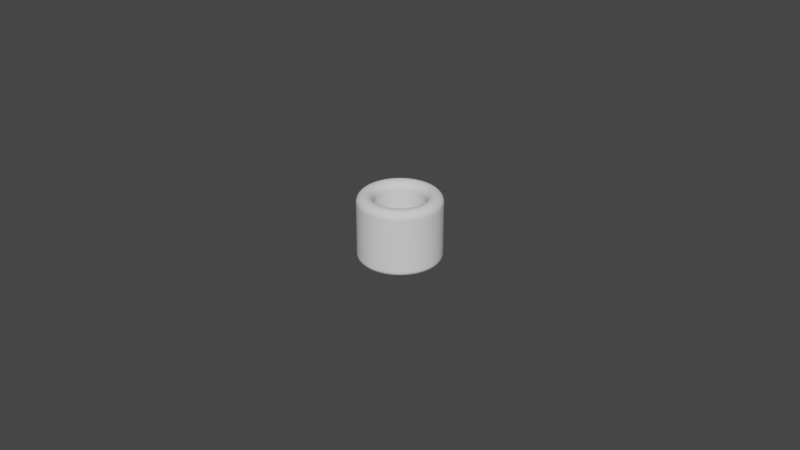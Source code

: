 # Source: Cylinder_ThumbRing_D15.5L20.0T5.0_P.blend  (saved by Blender 4.0.36; exported with 4.5.12 LTS)
import bpy
from mathutils import Matrix  # noqa: F401  (used for matrix-valued properties, if any)

bpy.ops.wm.read_factory_settings(use_empty=True)
scene = bpy.context.scene
scene.name = 'Scene'

# ---- collections
col_collection = bpy.data.collections.new('Collection'); scene.collection.children.link(col_collection)

# ---- world
world_world = bpy.data.worlds.new('World'); scene.world = world_world
world_world.use_nodes = True; world_world.node_tree.nodes.clear()
_N = world_world.node_tree.nodes; _L = world_world.node_tree.links
n0 = _N.new('ShaderNodeOutputWorld'); n0.name = 'World Output'; n0.location = (300, 300)
n1 = _N.new('ShaderNodeBackground'); n1.name = 'Background'; n1.location = (10, 300)
n1.inputs[0].default_value = (0.05088, 0.05088, 0.05088, 1.0)
_L.new(n1.outputs[0], n0.inputs[0])
n0.is_active_output = True
world_world.color = (0.05088, 0.05088, 0.05088)
world_world.use_sun_shadow = False
world_world.sun_shadow_jitter_overblur = 0.0

# ---- meshes
me_cylinder_thumbring_d15_5l20_0t5_0_p = bpy.data.meshes.new('Cylinder_ThumbRing_D15.5L20.0T5.0_P')
me_cylinder_thumbring_d15_5l20_0t5_0_p.from_pydata([(0.0, 0.00775, 0.0), (-0.0006081, 0.007726, 0.0), (-0.001212, 0.007655, 0.0), (-0.001809, 0.007536, 0.0), (-0.002395, 0.007371, 0.0), (-0.002966, 0.00716, 0.0), (-0.003518, 0.006905, 0.0), (-0.004049, 0.006608, 0.0), (-0.004555, 0.00627, 0.0), (-0.005033, 0.005893, 0.0), (-0.00548, 0.00548, 0.0), (-0.005893, 0.005033, 0.0), (-0.00627, 0.004555, 0.0), (-0.006608, 0.004049, 0.0), (-0.006905, 0.003518, 0.0), (-0.00716, 0.002966, 0.0), (-0.007371, 0.002395, 0.0), (-0.007536, 0.001809, 0.0), (-0.007655, 0.001212, 0.0), (-0.007726, 0.0006081, 0.0), (-0.00775, 0.0, 0.0), (-0.007726, -0.0006081, 0.0), (-0.007655, -0.001212, 0.0), (-0.007536, -0.001809, 0.0), (-0.007371, -0.002395, 0.0), (-0.00716, -0.002966, 0.0), (-0.006905, -0.003518, 0.0), (-0.006608, -0.004049, 0.0), (-0.00627, -0.004555, 0.0), (-0.005893, -0.005033, 0.0), (-0.00548, -0.00548, 0.0), (-0.005033, -0.005893, 0.0), (-0.004555, -0.00627, 0.0), (-0.004049, -0.006608, 0.0), (-0.003518, -0.006905, 0.0), (-0.002966, -0.00716, 0.0), (-0.002395, -0.007371, 0.0), (-0.001809, -0.007536, 0.0), (-0.001212, -0.007655, 0.0), (-0.0006081, -0.007726, 0.0), (0.0, -0.00775, 0.0), (0.0006081, -0.007726, 0.0), (0.001212, -0.007655, 0.0), (0.001809, -0.007536, 0.0), (0.002395, -0.007371, 0.0), (0.002966, -0.00716, 0.0), (0.003518, -0.006905, 0.0), (0.004049, -0.006608, 0.0), (0.004555, -0.00627, 0.0), (0.005033, -0.005893, 0.0), (0.00548, -0.00548, 0.0), (0.005893, -0.005033, 0.0), (0.00627, -0.004555, 0.0), (0.006608, -0.004049, 0.0), (0.006905, -0.003518, 0.0), (0.00716, -0.002966, 0.0), (0.007371, -0.002395, 0.0), (0.007536, -0.001809, 0.0), (0.007655, -0.001212, 0.0), (0.007726, -0.0006081, 0.0), (0.00775, 0.0, 0.0), (0.007726, 0.0006081, 0.0), (0.007655, 0.001212, 0.0), (0.007536, 0.001809, 0.0), (0.007371, 0.002395, 0.0), (0.00716, 0.002966, 0.0), (0.006905, 0.003518, 0.0), (0.006608, 0.004049, 0.0), (0.00627, 0.004555, 0.0), (0.005893, 0.005033, 0.0), (0.00548, 0.00548, 0.0), (0.005033, 0.005893, 0.0), (0.004555, 0.00627, 0.0), (0.004049, 0.006608, 0.0), (0.003518, 0.006905, 0.0), (0.002966, 0.00716, 0.0), (0.002395, 0.007371, 0.0), (0.001809, 0.007536, 0.0), (0.001212, 0.007655, 0.0), (0.0006081, 0.007726, 0.0), (0.0, 0.01275, 1.863e-09), (-0.001, 0.01271, 1.863e-09), (-0.001995, 0.01259, 1.863e-09), (-0.002976, 0.0124, 1.863e-09), (-0.00394, 0.01213, 1.863e-09), (-0.004879, 0.01178, 1.863e-09), (-0.005788, 0.01136, 1.863e-09), (-0.006662, 0.01087, 1.863e-09), (-0.007494, 0.01031, 1.863e-09), (-0.00828, 0.009695, 1.863e-09), (-0.009016, 0.009016, 1.863e-09), (-0.009695, 0.00828, 1.863e-09), (-0.01031, 0.007494, 1.863e-09), (-0.01087, 0.006662, 1.863e-09), (-0.01136, 0.005788, 1.863e-09), (-0.01178, 0.004879, 1.863e-09), (-0.01213, 0.00394, 1.863e-09), (-0.0124, 0.002976, 1.863e-09), (-0.01259, 0.001995, 1.863e-09), (-0.01271, 0.001, 1.863e-09), (-0.01275, 0.0, 1.863e-09), (-0.01271, -0.001, 1.863e-09), (-0.01259, -0.001995, 1.863e-09), (-0.0124, -0.002976, 1.863e-09), (-0.01213, -0.00394, 1.863e-09), (-0.01178, -0.004879, 1.863e-09), (-0.01136, -0.005788, 1.863e-09), (-0.01087, -0.006662, 1.863e-09), (-0.01031, -0.007494, 1.863e-09), (-0.009695, -0.00828, 1.863e-09), (-0.009016, -0.009016, 1.863e-09), (-0.00828, -0.009695, 1.863e-09), (-0.007494, -0.01031, 1.863e-09), (-0.006662, -0.01087, 1.863e-09), (-0.005788, -0.01136, 1.863e-09), (-0.004879, -0.01178, 1.863e-09), (-0.00394, -0.01213, 1.863e-09), (-0.002976, -0.0124, 1.863e-09), (-0.001995, -0.01259, 1.863e-09), (-0.001, -0.01271, 1.863e-09), (0.0, -0.01275, 1.863e-09), (0.001, -0.01271, 1.863e-09), (0.001995, -0.01259, 1.863e-09), (0.002976, -0.0124, 1.863e-09), (0.00394, -0.01213, 1.863e-09), (0.004879, -0.01178, 1.863e-09), (0.005788, -0.01136, 1.863e-09), (0.006662, -0.01087, 1.863e-09), (0.007494, -0.01031, 1.863e-09), (0.00828, -0.009695, 1.863e-09), (0.009016, -0.009016, 1.863e-09), (0.009695, -0.00828, 1.863e-09), (0.01031, -0.007494, 1.863e-09), (0.01087, -0.006662, 1.863e-09), (0.01136, -0.005788, 1.863e-09), (0.01178, -0.004879, 1.863e-09), (0.01213, -0.00394, 1.863e-09), (0.0124, -0.002976, 1.863e-09), (0.01259, -0.001995, 1.863e-09), (0.01271, -0.001, 1.863e-09), (0.01275, 0.0, 1.863e-09), (0.01271, 0.001, 1.863e-09), (0.01259, 0.001995, 1.863e-09), (0.0124, 0.002976, 1.863e-09), (0.01213, 0.00394, 1.863e-09), (0.01178, 0.004879, 1.863e-09), (0.01136, 0.005788, 1.863e-09), (0.01087, 0.006662, 1.863e-09), (0.01031, 0.007494, 1.863e-09), (0.009695, 0.00828, 1.863e-09), (0.009016, 0.009016, 1.863e-09), (0.00828, 0.009695, 1.863e-09), (0.007494, 0.01031, 1.863e-09), (0.006662, 0.01087, 1.863e-09), (0.005788, 0.01136, 1.863e-09), (0.004879, 0.01178, 1.863e-09), (0.00394, 0.01213, 1.863e-09), (0.002976, 0.0124, 1.863e-09), (0.001995, 0.01259, 1.863e-09), (0.001, 0.01271, 1.863e-09)], [], [(79, 159, 80, 0), (78, 158, 159, 79), (77, 157, 158, 78), (76, 156, 157, 77), (75, 155, 156, 76), (74, 154, 155, 75), (73, 153, 154, 74), (72, 152, 153, 73), (71, 151, 152, 72), (70, 150, 151, 71), (69, 149, 150, 70), (68, 148, 149, 69), (67, 147, 148, 68), (66, 146, 147, 67), (65, 145, 146, 66), (64, 144, 145, 65), (63, 143, 144, 64), (62, 142, 143, 63), (61, 141, 142, 62), (60, 140, 141, 61), (59, 139, 140, 60), (58, 138, 139, 59), (57, 137, 138, 58), (56, 136, 137, 57), (55, 135, 136, 56), (54, 134, 135, 55), (53, 133, 134, 54), (52, 132, 133, 53), (51, 131, 132, 52), (50, 130, 131, 51), (49, 129, 130, 50), (48, 128, 129, 49), (47, 127, 128, 48), (46, 126, 127, 47), (45, 125, 126, 46), (44, 124, 125, 45), (43, 123, 124, 44), (42, 122, 123, 43), (41, 121, 122, 42), (40, 120, 121, 41), (39, 119, 120, 40), (38, 118, 119, 39), (37, 117, 118, 38), (36, 116, 117, 37), (35, 115, 116, 36), (34, 114, 115, 35), (33, 113, 114, 34), (32, 112, 113, 33), (31, 111, 112, 32), (30, 110, 111, 31), (29, 109, 110, 30), (28, 108, 109, 29), (27, 107, 108, 28), (26, 106, 107, 27), (25, 105, 106, 26), (24, 104, 105, 25), (23, 103, 104, 24), (22, 102, 103, 23), (21, 101, 102, 22), (20, 100, 101, 21), (19, 99, 100, 20), (18, 98, 99, 19), (17, 97, 98, 18), (16, 96, 97, 17), (15, 95, 96, 16), (14, 94, 95, 15), (13, 93, 94, 14), (12, 92, 93, 13), (11, 91, 92, 12), (10, 90, 91, 11), (9, 89, 90, 10), (8, 88, 89, 9), (7, 87, 88, 8), (6, 86, 87, 7), (5, 85, 86, 6), (4, 84, 85, 5), (3, 83, 84, 4), (2, 82, 83, 3), (1, 81, 82, 2), (0, 80, 81, 1)])
_uv = me_cylinder_thumbring_d15_5l20_0t5_0_p.uv_layers.new(name='UVMap')
_uv.uv.foreach_set('vector', [0.0, 0.0, 0.0, 0.0, 0.0, 0.0, 0.0, 0.0, 0.0, 0.0, 0.0, 0.0, 0.0, 0.0, 0.0, 0.0, 0.0, 0.0, 0.0, 0.0, 0.0, 0.0, 0.0, 0.0, 0.0, 0.0, 0.0, 0.0, 0.0, 0.0, 0.0, 0.0, 0.0, 0.0, 0.0, 0.0, 0.0, 0.0, 0.0, 0.0, 0.0, 0.0, 0.0, 0.0, 0.0, 0.0, 0.0, 0.0, 0.0, 0.0, 0.0, 0.0, 0.0, 0.0, 0.0, 0.0, 0.0, 0.0, 0.0, 0.0, 0.0, 0.0, 0.0, 0.0, 0.0, 0.0, 0.0, 0.0, 0.0, 0.0, 0.0, 0.0, 0.0, 0.0, 0.0, 0.0, 0.0, 0.0, 0.0, 0.0, 0.0, 0.0, 0.0, 0.0, 0.0, 0.0, 0.0, 0.0, 0.0, 0.0, 0.0, 0.0, 0.0, 0.0, 0.0, 0.0, 0.0, 0.0, 0.0, 0.0, 0.0, 0.0, 0.0, 0.0, 0.0, 0.0, 0.0, 0.0, 0.0, 0.0, 0.0, 0.0, 0.0, 0.0, 0.0, 0.0, 0.0, 0.0, 0.0, 0.0, 0.0, 0.0, 0.0, 0.0, 0.0, 0.0, 0.0, 0.0, 0.0, 0.0, 0.0, 0.0, 0.0, 0.0, 0.0, 0.0, 0.0, 0.0, 0.0, 0.0, 0.0, 0.0, 0.0, 0.0, 0.0, 0.0, 0.0, 0.0, 0.0, 0.0, 0.0, 0.0, 0.0, 0.0, 0.0, 0.0, 0.0, 0.0, 0.0, 0.0, 0.0, 0.0, 0.0, 0.0, 0.0, 0.0, 0.0, 0.0, 0.0, 0.0, 0.0, 0.0, 0.0, 0.0, 0.0, 0.0, 0.0, 0.0, 0.0, 0.0, 0.0, 0.0, 0.0, 0.0, 0.0, 0.0, 0.0, 0.0, 0.0, 0.0, 0.0, 0.0, 0.0, 0.0, 0.0, 0.0, 0.0, 0.0, 0.0, 0.0, 0.0, 0.0, 0.0, 0.0, 0.0, 0.0, 0.0, 0.0, 0.0, 0.0, 0.0, 0.0, 0.0, 0.0, 0.0, 0.0, 0.0, 0.0, 0.0, 0.0, 0.0, 0.0, 0.0, 0.0, 0.0, 0.0, 0.0, 0.0, 0.0, 0.0, 0.0, 0.0, 0.0, 0.0, 0.0, 0.0, 0.0, 0.0, 0.0, 0.0, 0.0, 0.0, 0.0, 0.0, 0.0, 0.0, 0.0, 0.0, 0.0, 0.0, 0.0, 0.0, 0.0, 0.0, 0.0, 0.0, 0.0, 0.0, 0.0, 0.0, 0.0, 0.0, 0.0, 0.0, 0.0, 0.0, 0.0, 0.0, 0.0, 0.0, 0.0, 0.0, 0.0, 0.0, 0.0, 0.0, 0.0, 0.0, 0.0, 0.0, 0.0, 0.0, 0.0, 0.0, 0.0, 0.0, 0.0, 0.0, 0.0, 0.0, 0.0, 0.0, 0.0, 0.0, 0.0, 0.0, 0.0, 0.0, 0.0, 0.0, 0.0, 0.0, 0.0, 0.0, 0.0, 0.0, 0.0, 0.0, 0.0, 0.0, 0.0, 0.0, 0.0, 0.0, 0.0, 0.0, 0.0, 0.0, 0.0, 0.0, 0.0, 0.0, 0.0, 0.0, 0.0, 0.0, 0.0, 0.0, 0.0, 0.0, 0.0, 0.0, 0.0, 0.0, 0.0, 0.0, 0.0, 0.0, 0.0, 0.0, 0.0, 0.0, 0.0, 0.0, 0.0, 0.0, 0.0, 0.0, 0.0, 0.0, 0.0, 0.0, 0.0, 0.0, 0.0, 0.0, 0.0, 0.0, 0.0, 0.0, 0.0, 0.0, 0.0, 0.0, 0.0, 0.0, 0.0, 0.0, 0.0, 0.0, 0.0, 0.0, 0.0, 0.0, 0.0, 0.0, 0.0, 0.0, 0.0, 0.0, 0.0, 0.0, 0.0, 0.0, 0.0, 0.0, 0.0, 0.0, 0.0, 0.0, 0.0, 0.0, 0.0, 0.0, 0.0, 0.0, 0.0, 0.0, 0.0, 0.0, 0.0, 0.0, 0.0, 0.0, 0.0, 0.0, 0.0, 0.0, 0.0, 0.0, 0.0, 0.0, 0.0, 0.0, 0.0, 0.0, 0.0, 0.0, 0.0, 0.0, 0.0, 0.0, 0.0, 0.0, 0.0, 0.0, 0.0, 0.0, 0.0, 0.0, 0.0, 0.0, 0.0, 0.0, 0.0, 0.0, 0.0, 0.0, 0.0, 0.0, 0.0, 0.0, 0.0, 0.0, 0.0, 0.0, 0.0, 0.0, 0.0, 0.0, 0.0, 0.0, 0.0, 0.0, 0.0, 0.0, 0.0, 0.0, 0.0, 0.0, 0.0, 0.0, 0.0, 0.0, 0.0, 0.0, 0.0, 0.0, 0.0, 0.0, 0.0, 0.0, 0.0, 0.0, 0.0, 0.0, 0.0, 0.0, 0.0, 0.0, 0.0, 0.0, 0.0, 0.0, 0.0, 0.0, 0.0, 0.0, 0.0, 0.0, 0.0, 0.0, 0.0, 0.0, 0.0, 0.0, 0.0, 0.0, 0.0, 0.0, 0.0, 0.0, 0.0, 0.0, 0.0, 0.0, 0.0, 0.0, 0.0, 0.0, 0.0, 0.0, 0.0, 0.0, 0.0, 0.0, 0.0, 0.0, 0.0, 0.0, 0.0, 0.0, 0.0, 0.0, 0.0, 0.0, 0.0, 0.0, 0.0, 0.0, 0.0, 0.0, 0.0, 0.0, 0.0, 0.0, 0.0, 0.0, 0.0, 0.0, 0.0, 0.0, 0.0, 0.0, 0.0, 0.0, 0.0, 0.0, 0.0, 0.0, 0.0, 0.0, 0.0, 0.0, 0.0, 0.0, 0.0, 0.0, 0.0, 0.0, 0.0, 0.0, 0.0, 0.0, 0.0, 0.0, 0.0, 0.0, 0.0, 0.0, 0.0, 0.0, 0.0, 0.0, 0.0, 0.0, 0.0, 0.0, 0.0, 0.0, 0.0, 0.0, 0.0, 0.0, 0.0, 0.0, 0.0, 0.0, 0.0, 0.0, 0.0, 0.0, 0.0, 0.0, 0.0, 0.0, 0.0, 0.0, 0.0, 0.0, 0.0, 0.0, 0.0, 0.0, 0.0, 0.0, 0.0, 0.0, 0.0, 0.0, 0.0, 0.0, 0.0, 0.0, 0.0, 0.0, 0.0, 0.0, 0.0, 0.0, 0.0, 0.0, 0.0, 0.0, 0.0, 0.0, 0.0, 0.0, 0.0, 0.0, 0.0, 0.0, 0.0, 0.0, 0.0, 0.0, 0.0, 0.0, 0.0, 0.0])
me_cylinder_thumbring_d15_5l20_0t5_0_p.update()

# ---- objects
ob_cylinder_thumbring_d15_5l20_0t5_0_p = bpy.data.objects.new('Cylinder_ThumbRing_D15.5L20.0T5.0_P', me_cylinder_thumbring_d15_5l20_0t5_0_p)

# ---- transforms, parenting, visibility, modifiers, constraints
ob_cylinder_thumbring_d15_5l20_0t5_0_p.location = (0.0, 0.0, 0.02)
_m = ob_cylinder_thumbring_d15_5l20_0t5_0_p.modifiers.new('Solidify', 'SOLIDIFY')
_m.solidify_mode = 'NON_MANIFOLD'
_m.thickness = 0.0209
_m.thickness_clamp = 0.032
_m.nonmanifold_thickness_mode = 'EVEN'
_m.nonmanifold_boundary_mode = 'ROUND'
_m = ob_cylinder_thumbring_d15_5l20_0t5_0_p.modifiers.new('Bevel', 'BEVEL')
_m.segments = 12
_m.angle_limit = 0.2618
_m.offset_type = 'DEPTH'

# ---- collection membership
scene.collection.objects.link(ob_cylinder_thumbring_d15_5l20_0t5_0_p)

# ---- scene / render settings (as saved in the file)
scene.frame_start = 1; scene.frame_end = 250; scene.frame_set(1)
scene.render.engine = 'BLENDER_EEVEE_NEXT'
scene.cycles.sampling_pattern = 'TABULATED_SOBOL'
scene.cycles.use_light_tree = False
scene.view_settings.view_transform = 'Filmic'
bpy.context.view_layer.update()

# ---- added for rendering (the .blend has no active camera and no usable light): camera, sun
cam_auto = bpy.data.cameras.new('AutoCamera')
cam_auto.lens = 50.0
cam_auto.sensor_width = 36.0
cam_auto.clip_end = 1000.0
ob_auto_camera = bpy.data.objects.new('AutoCamera', cam_auto)
scene.collection.objects.link(ob_auto_camera)
ob_auto_camera.location = (0.185045, -0.222054, 0.157917)
ob_auto_camera.rotation_euler = (1.09748, -7.21219e-08, 0.694738)
scene.camera = ob_auto_camera
light_auto_sun = bpy.data.lights.new('AutoSun', 'SUN')
light_auto_sun.energy = 3.0
light_auto_sun.angle = 0.0523599
ob_auto_sun = bpy.data.objects.new('AutoSun', light_auto_sun)
scene.collection.objects.link(ob_auto_sun)
ob_auto_sun.rotation_euler = (0.872665, 0.174533, 0.523599)
bpy.context.view_layer.update()
